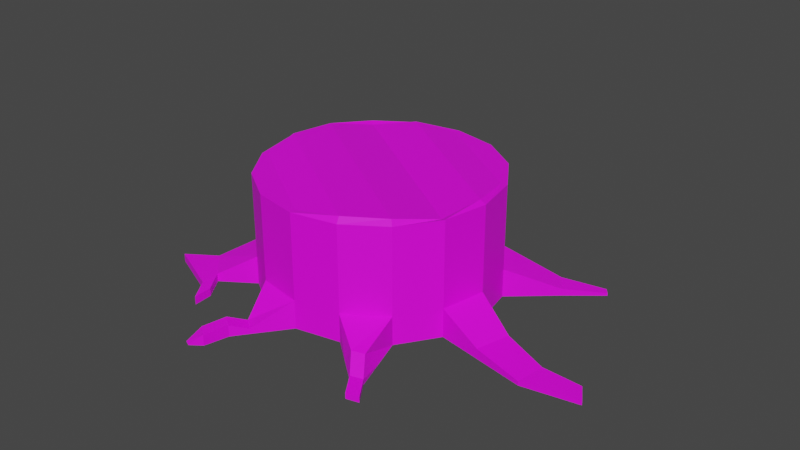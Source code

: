 # Source: Treestump.blend  (saved by Blender 3.6.13; exported with 4.5.12 LTS)
import bpy
from mathutils import Matrix  # noqa: F401  (used for matrix-valued properties, if any)

bpy.ops.wm.read_factory_settings(use_empty=True)
scene = bpy.context.scene
scene.name = 'Scene'

# ---- collections
col_collection_2 = bpy.data.collections.new('Collection 2'); scene.collection.children.link(col_collection_2)

# ---- images (referenced by path relative to the original .blend; pixels are not part of the script)
import os
ASSET_DIR = os.environ.get("B2B_ASSET_DIR", "")  # directory of the original .blend (textures are referenced by path, not embedded)
HERE = os.path.dirname(os.path.abspath(__file__))  # packed textures are extracted next to this script under _unpacked/

def load_image(name, relpath, width, height, colorspace="sRGB"):
    """Load a texture the original file referenced (path relative to the .blend, or extracted next to this script)."""
    p = next((c for c in (os.path.join(HERE, relpath), os.path.join(ASSET_DIR, relpath)) if relpath and os.path.exists(c)), "")
    if p:
        img = bpy.data.images.load(p, check_existing=True)
        img.name = name
    else:  # same state as the original file: an image datablock whose file is absent (Cycles renders it pink)
        img = bpy.data.images.new(name, width, height)
        img.source = "FILE"
        img.filepath = "//" + (relpath or name)
    img.colorspace_settings.name = colorspace
    return img
img_stumptexture_png = load_image('StumpTexture.png', 'StumpTexture.png', 1024, 1024, 'sRGB')

# ---- materials (node trees are filled in below, after node groups)
mat_material_002 = bpy.data.materials.new('Material.002')
mat_material_002.use_transparent_shadow = False

# ---- material node trees
mat_material_002.use_nodes = True; mat_material_002.node_tree.nodes.clear()
_N = mat_material_002.node_tree.nodes; _L = mat_material_002.node_tree.links
n0 = _N.new('ShaderNodeBsdfPrincipled'); n0.name = 'Principled BSDF'; n0.location = (10, 300)
n0.distribution = 'GGX'
n0.subsurface_method = 'BURLEY'
n0.inputs[3].default_value = 1.45
n0.inputs[27].default_value = (0.0, 0.0, 0.0, 1.0)
n0.inputs[28].default_value = 1.0
n1 = _N.new('ShaderNodeOutputMaterial'); n1.name = 'Material Output'; n1.location = (300, 300)
n2 = _N.new('ShaderNodeTexImage'); n2.name = 'Image Texture'; n2.location = (-180, 280)
n2.image = img_stumptexture_png
_L.new(n0.outputs[0], n1.inputs[0])
_L.new(n2.outputs[0], n0.inputs[0])
n1.is_active_output = True

# ---- world
world_world = bpy.data.worlds.new('World'); scene.world = world_world
world_world.use_nodes = True; world_world.node_tree.nodes.clear()
_N = world_world.node_tree.nodes; _L = world_world.node_tree.links
n0 = _N.new('ShaderNodeOutputWorld'); n0.name = 'World Output'; n0.location = (300, 300)
n1 = _N.new('ShaderNodeBackground'); n1.name = 'Background'; n1.location = (10, 300)
n1.inputs[0].default_value = (0.05088, 0.05088, 0.05088, 1.0)
_L.new(n1.outputs[0], n0.inputs[0])
n0.is_active_output = True
world_world.color = (0.05088, 0.05088, 0.05088)
world_world.use_sun_shadow = False
world_world.sun_shadow_jitter_overblur = 0.0

# ---- meshes
me_cylinder_001 = bpy.data.meshes.new('Cylinder.001')
me_cylinder_001.from_pydata([(0.0, 0.4541, -0.2341), (0.0, 0.455, 0.2341), (0.1738, 0.4195, -0.2341), (0.1741, 0.4204, 0.2341), (0.3211, 0.3211, -0.2341), (0.3218, 0.3218, 0.2341), (0.4195, 0.1738, -0.2341), (0.4204, 0.1741, 0.2341), (0.4541, 0.0, -0.2341), (0.455, 0.0, 0.2467), (0.4195, -0.1738, -0.2341), (0.4204, -0.1741, 0.2257), (0.3211, -0.3211, -0.2341), (0.3218, -0.3218, 0.252), (0.1738, -0.4195, -0.2341), (0.1741, -0.4204, 0.2539), (0.0, -0.4541, -0.2341), (0.0, -0.455, 0.2341), (-0.1738, -0.4195, -0.2341), (-0.1741, -0.4204, 0.2341), (-0.3211, -0.3211, -0.2341), (-0.3218, -0.3218, 0.2341), (-0.4195, -0.1738, -0.2341), (-0.4204, -0.1741, 0.2341), (-0.4541, 0.0, -0.2341), (-0.455, 0.0, 0.2539), (-0.4195, 0.1738, -0.2341), (-0.4204, 0.1741, 0.252), (-0.3211, 0.3211, -0.2341), (-0.3218, 0.3218, 0.2257), (-0.1738, 0.4195, -0.2341), (-0.1741, 0.4204, 0.2467), (0.0, 0.4795, -0.117), (0.0, 0.4795, 0.0), (0.0, 0.4795, 0.117), (0.1835, 0.443, 0.117), (0.1835, 0.443, 0.0), (0.1835, 0.443, -0.117), (0.339, 0.339, 0.117), (0.339, 0.339, 0.0), (0.339, 0.339, -0.117), (0.443, 0.1835, 0.117), (0.443, 0.1835, 0.0), (0.443, 0.1835, -0.117), (0.4795, 0.0, 0.117), (0.4795, 0.0, 0.0), (0.4795, 0.0, -0.117), (0.443, -0.1835, 0.117), (0.443, -0.1835, 0.0), (0.443, -0.1835, -0.117), (0.339, -0.339, 0.117), (0.339, -0.339, 0.0), (0.339, -0.339, -0.117), (0.1835, -0.443, 0.117), (0.1835, -0.443, 0.0), (0.1835, -0.443, -0.117), (0.0, -0.4795, 0.117), (0.0, -0.4795, 0.0), (0.0, -0.4795, -0.117), (-0.1835, -0.443, 0.117), (-0.1835, -0.443, 0.0), (-0.1835, -0.443, -0.117), (-0.339, -0.339, 0.117), (-0.339, -0.339, 0.0), (-0.339, -0.339, -0.117), (-0.443, -0.1835, 0.117), (-0.443, -0.1835, 0.0), (-0.443, -0.1835, -0.117), (-0.4795, 0.0, 0.117), (-0.4795, 0.0, 0.0), (-0.4795, 0.0, -0.117), (-0.443, 0.1835, 0.117), (-0.443, 0.1835, 0.0), (-0.443, 0.1835, -0.117), (-0.339, 0.339, 0.117), (-0.339, 0.339, 0.0), (-0.339, 0.339, -0.117), (-0.1835, 0.443, 0.117), (-0.1835, 0.443, 0.0), (-0.1835, 0.443, -0.117), (0.1835, 0.443, 0.2341), (0.0, 0.4795, 0.2341), (0.339, 0.339, 0.2341), (0.443, 0.1835, 0.2341), (0.4795, 0.0, 0.2341), (0.443, -0.1835, 0.2341), (0.339, -0.339, 0.2341), (0.1835, -0.443, 0.2341), (0.0, -0.4795, 0.2341), (-0.1835, -0.443, 0.2341), (-0.339, -0.339, 0.2341), (-0.443, -0.1835, 0.2341), (-0.4795, 0.0, 0.2341), (-0.443, 0.1835, 0.2341), (-0.339, 0.339, 0.2341), (-0.1835, 0.443, 0.2341), (0.0, 0.4795, -0.2341), (0.1835, 0.443, -0.2341), (0.339, 0.339, -0.2341), (0.443, 0.1835, -0.2341), (0.4795, 0.0, -0.2341), (0.443, -0.1835, -0.2341), (0.339, -0.339, -0.2341), (0.1835, -0.443, -0.2341), (0.0, -0.4795, -0.2341), (-0.1835, -0.443, -0.2341), (-0.339, -0.339, -0.2341), (-0.443, -0.1835, -0.2341), (-0.4795, 0.0, -0.2341), (-0.443, 0.1835, -0.2341), (-0.339, 0.339, -0.2341), (-0.1835, 0.443, -0.2341), (-0.4168, 0.5333, -0.142), (-0.4168, 0.5307, -0.2172), (-0.3041, 0.5796, -0.2343), (-0.3251, 0.5732, -0.1536), (-0.4362, 0.6466, -0.1584), (-0.4491, 0.6441, -0.2335), (-0.3464, 0.6797, -0.2339), (-0.3563, 0.6865, -0.1575), (-0.4294, 0.8121, -0.1975), (-0.4373, 0.8095, -0.2325), (-0.3555, 0.8478, -0.2337), (-0.3648, 0.852, -0.2034), (-0.6055, 0.0518, -0.1566), (-0.594, 0.04499, -0.2327), (-0.5783, 0.1829, -0.2302), (-0.5985, 0.1615, -0.1412), (-0.7371, 0.1158, -0.1728), (-0.7247, 0.1102, -0.2341), (-0.7245, 0.2215, -0.2306), (-0.7369, 0.1964, -0.1726), (-0.8739, 0.2052, -0.192), (-0.8817, 0.2041, -0.2342), (-0.8777, 0.2699, -0.2341), (-0.8998, 0.2741, -0.1882), (0.01412, 0.5505, -0.2341), (-0.4727, -0.4284, -0.2011), (-0.3555, 0.8501, -0.2337), (0.1976, 0.514, -0.2341), (0.1976, 0.514, -0.2042), (0.01412, 0.5505, -0.1461), (0.0264, 0.6122, -0.2341), (0.1176, 0.5757, -0.2341), (0.1177, 0.5757, -0.2234), (0.0264, 0.6122, -0.2245), (0.5622, 0.4073, -0.2051), (0.5622, 0.4073, -0.2341), (0.612, 0.3326, -0.2341), (0.612, 0.3326, -0.2051), (0.7284, 0.4671, -0.223), (0.7284, 0.4671, -0.2341), (0.7469, 0.4434, -0.2341), (0.7469, 0.4434, -0.223), (-0.4727, -0.4284, -0.2341), (-0.5767, -0.3258, -0.2341), (-0.5767, -0.3258, -0.2011), (-0.4677, -0.5073, -0.2011), (-0.4677, -0.5073, -0.2341), (-0.6948, -0.4047, -0.2341), (-0.6948, -0.4047, -0.2011), (-0.411, -0.5207, -0.2011), (-0.411, -0.5207, -0.2341), (-0.4059, -0.5997, -0.2011), (-0.4059, -0.5997, -0.2341), (-0.09993, -0.6101, -0.2119), (-0.09993, -0.6101, -0.2341), (-0.1482, -0.5736, -0.2341), (-0.1482, -0.5736, -0.2119), (-0.1451, -0.6699, -0.1875), (-0.1451, -0.6699, -0.2341), (-0.1934, -0.6334, -0.2341), (-0.1934, -0.6334, -0.1875), (-0.169, -0.7668, -0.1908), (-0.1695, -0.7668, -0.2341), (-0.2173, -0.7303, -0.2341), (-0.2173, -0.7303, -0.1908), (-0.2142, -0.8001, -0.2311), (-0.2142, -0.8001, -0.2338), (-0.2352, -0.7901, -0.2338), (-0.2352, -0.7901, -0.2308), (0.4197, -0.5845, -0.2117), (0.4197, -0.5845, -0.2341), (0.3699, -0.5974, -0.2341), (0.3699, -0.5974, -0.2117), (0.4752, -0.6676, -0.2117), (0.4752, -0.6676, -0.2341), (0.4254, -0.6804, -0.2341), (0.4254, -0.6804, -0.2117), (0.3722, -0.521, -0.1643), (0.3794, -0.4618, -0.2341), (0.2767, -0.5202, -0.2341), (0.3212, -0.5348, -0.1643), (0.6539, -0.07945, -0.1934), (0.6539, -0.07945, -0.2341), (0.6171, -0.2181, -0.2341), (0.6171, -0.2181, -0.1934), (0.8321, -0.1373, -0.2174), (0.8321, -0.1373, -0.2341), (0.8168, -0.2578, -0.2341), (0.8168, -0.2578, -0.2174), (0.9956, -0.1455, -0.2174), (0.9956, -0.1455, -0.2341), (1.039, -0.2166, -0.2341), (1.039, -0.2166, -0.2174)], [], [(34, 81, 80, 35), (35, 80, 82, 38), (38, 82, 83, 41), (41, 83, 84, 44), (44, 84, 85, 47), (47, 85, 86, 50), (50, 86, 87, 53), (53, 87, 88, 56), (56, 88, 89, 59), (59, 89, 90, 62), (62, 90, 91, 65), (65, 91, 92, 68), (68, 92, 93, 71), (71, 93, 94, 74), (74, 94, 95, 77), (77, 95, 81, 34), (111, 79, 32, 96), (79, 78, 33, 32), (78, 77, 34, 33), (79, 111, 114, 115), (76, 75, 78, 79), (75, 74, 77, 78), (109, 73, 76, 110), (73, 72, 75, 76), (72, 71, 74, 75), (73, 109, 126, 127), (70, 69, 72, 73), (69, 68, 71, 72), (107, 67, 70, 108), (67, 66, 69, 70), (66, 65, 68, 69), (64, 67, 156, 137), (64, 63, 66, 67), (63, 62, 65, 66), (105, 61, 64, 106), (61, 60, 63, 64), (60, 59, 62, 63), (58, 61, 168, 165), (58, 57, 60, 61), (57, 56, 59, 60), (103, 55, 58, 104), (55, 54, 57, 58), (54, 53, 56, 57), (190, 189, 181, 182), (52, 51, 54, 55), (51, 50, 53, 54), (101, 49, 52, 102), (49, 48, 51, 52), (48, 47, 50, 51), (49, 101, 195, 196), (46, 45, 48, 49), (45, 44, 47, 48), (99, 43, 46, 100), (43, 42, 45, 46), (42, 41, 44, 45), (98, 40, 146, 147), (40, 39, 42, 43), (39, 38, 41, 42), (97, 37, 40, 98), (37, 36, 39, 40), (36, 35, 38, 39), (96, 32, 141, 136), (32, 33, 36, 37), (33, 34, 35, 36), (1, 3, 80, 81), (3, 5, 82, 80), (5, 7, 83, 82), (7, 9, 84, 83), (9, 11, 85, 84), (11, 13, 86, 85), (13, 15, 87, 86), (15, 17, 88, 87), (17, 19, 89, 88), (19, 21, 90, 89), (21, 23, 91, 90), (23, 25, 92, 91), (25, 27, 93, 92), (27, 29, 94, 93), (29, 31, 95, 94), (31, 1, 81, 95), (2, 0, 96, 97), (4, 2, 97, 98), (6, 4, 98, 99), (8, 6, 99, 100), (10, 8, 100, 101), (12, 10, 101, 102), (14, 12, 102, 103), (16, 14, 103, 104), (18, 16, 104, 105), (20, 18, 105, 106), (22, 20, 106, 107), (24, 22, 107, 108), (26, 24, 108, 109), (28, 26, 109, 110), (30, 28, 110, 111), (0, 30, 111, 96), (0, 2, 4, 6), (6, 8, 30, 0), (8, 10, 28, 30), (10, 12, 26, 28), (12, 14, 24, 26), (14, 16, 22, 24), (16, 18, 20, 22), (3, 1, 7, 5), (9, 7, 1, 31), (11, 9, 31, 29), (13, 11, 29, 27), (15, 13, 27, 25), (17, 15, 25, 23), (19, 17, 23, 21), (114, 113, 117, 118), (111, 110, 113, 114), (76, 79, 115, 112), (110, 76, 112, 113), (119, 118, 122, 123), (115, 114, 118, 119), (113, 112, 116, 117), (112, 115, 119, 116), (121, 120, 123, 122), (117, 116, 120, 121), (116, 119, 123, 120), (118, 117, 121, 122), (127, 126, 130, 131), (70, 73, 127, 124), (109, 108, 125, 126), (108, 70, 124, 125), (131, 130, 134, 135), (125, 124, 128, 129), (124, 127, 131, 128), (126, 125, 129, 130), (133, 132, 135, 134), (129, 128, 132, 133), (128, 131, 135, 132), (130, 129, 133, 134), (136, 141, 145, 142), (97, 96, 136, 139), (32, 37, 140, 141), (37, 97, 139, 140), (142, 145, 144, 143), (139, 136, 142, 143), (141, 140, 144, 145), (140, 139, 143, 144), (146, 149, 153, 150), (43, 99, 148, 149), (99, 98, 147, 148), (40, 43, 149, 146), (151, 150, 153, 152), (148, 147, 151, 152), (149, 148, 152, 153), (147, 146, 150, 151), (137, 156, 160, 157), (106, 64, 137, 154), (67, 107, 155, 156), (107, 106, 154, 155), (158, 157, 160, 159), (155, 154, 158, 159), (156, 155, 159, 160), (158, 154, 162, 164), (162, 161, 163, 164), (157, 158, 164, 163), (137, 157, 163, 161), (154, 137, 161, 162), (168, 167, 171, 172), (61, 105, 167, 168), (105, 104, 166, 167), (104, 58, 165, 166), (169, 172, 176, 173), (166, 165, 169, 170), (165, 168, 172, 169), (167, 166, 170, 171), (175, 174, 178, 179), (171, 170, 174, 175), (172, 171, 175, 176), (170, 169, 173, 174), (178, 177, 180, 179), (176, 175, 179, 180), (174, 173, 177, 178), (173, 176, 180, 177), (181, 184, 188, 185), (192, 191, 183, 184), (191, 190, 182, 183), (189, 192, 184, 181), (186, 185, 188, 187), (183, 182, 186, 187), (184, 183, 187, 188), (182, 181, 185, 186), (52, 55, 192, 189), (103, 102, 190, 191), (55, 103, 191, 192), (102, 52, 189, 190), (193, 196, 200, 197), (101, 100, 194, 195), (100, 46, 193, 194), (46, 49, 196, 193), (199, 198, 202, 203), (195, 194, 198, 199), (196, 195, 199, 200), (194, 193, 197, 198), (202, 201, 204, 203), (200, 199, 203, 204), (198, 197, 201, 202), (197, 200, 204, 201)])
_uv = me_cylinder_001.uv_layers.new(name='New')
_uv.uv.foreach_set('vector', [0.08248, 0.8755, 0.1216, 0.8754, 0.1218, 0.938, 0.08263, 0.9381, 0.08263, 0.9381, 0.1218, 0.938, 0.1219, 1.001, 0.08278, 1.001, 0.08033, -0.0007848, 0.1195, -0.0008807, 0.1196, 0.06171, 0.08049, 0.06181, 0.08049, 0.06181, 0.1196, 0.06171, 0.1198, 0.1243, 0.08064, 0.1244, 0.08064, 0.1244, 0.1198, 0.1243, 0.1199, 0.1869, 0.08079, 0.187, 0.08079, 0.187, 0.1199, 0.1869, 0.1201, 0.2495, 0.08095, 0.2496, 0.08095, 0.2496, 0.1201, 0.2495, 0.1203, 0.3121, 0.0811, 0.3122, 0.0811, 0.3122, 0.1203, 0.3121, 0.1204, 0.3747, 0.08125, 0.3748, 0.08125, 0.3748, 0.1204, 0.3747, 0.1206, 0.4373, 0.08141, 0.4374, 0.08141, 0.4374, 0.1206, 0.4373, 0.1207, 0.4999, 0.08156, 0.5, 0.08156, 0.5, 0.1207, 0.4999, 0.1209, 0.5624, 0.08171, 0.5625, 0.08171, 0.5625, 0.1209, 0.5624, 0.121, 0.625, 0.08187, 0.6251, 0.08187, 0.6251, 0.121, 0.625, 0.1212, 0.6876, 0.08202, 0.6877, 0.08202, 0.6877, 0.1212, 0.6876, 0.1213, 0.7502, 0.08217, 0.7503, 0.08217, 0.7503, 0.1213, 0.7502, 0.1215, 0.8128, 0.08233, 0.8129, 0.08233, 0.8129, 0.1215, 0.8128, 0.1216, 0.8754, 0.08248, 0.8755, 0.6299, 0.8711, 0.6785, 0.8711, 0.6784, 0.9437, 0.6299, 0.9437, 0.004013, 0.8131, 0.04317, 0.813, 0.04332, 0.8756, 0.004166, 0.8757, 0.04317, 0.813, 0.08233, 0.8129, 0.08248, 0.8755, 0.04332, 0.8756, 0.2663, 0.05856, 0.2675, 0.0002408, 0.3555, 0.001137, 0.3616, 0.04174, 0.003859, 0.7505, 0.04302, 0.7504, 0.04317, 0.813, 0.004013, 0.8131, 0.04302, 0.7504, 0.08217, 0.7503, 0.08233, 0.8129, 0.04317, 0.813, 0.9487, 0.9265, 0.9986, 0.9259, 0.9995, 0.9986, 0.9496, 0.9992, 0.003706, 0.6879, 0.04286, 0.6878, 0.04302, 0.7504, 0.003859, 0.7505, 0.04286, 0.6878, 0.08202, 0.6877, 0.08217, 0.7503, 0.04302, 0.7504, 0.9986, 0.9259, 0.9487, 0.9265, 0.9498, 0.8773, 0.9886, 0.8677, 0.003553, 0.6253, 0.04271, 0.6252, 0.04286, 0.6878, 0.003706, 0.6879, 0.04271, 0.6252, 0.08187, 0.6251, 0.08202, 0.6877, 0.04286, 0.6878, 0.9981, 0.001977, 0.9308, 0.001117, 0.9289, 0.1064, 0.9962, 0.1072, 0.003399, 0.5627, 0.04256, 0.5626, 0.04271, 0.6252, 0.003553, 0.6253, 0.04256, 0.5626, 0.08171, 0.5625, 0.08187, 0.6251, 0.04271, 0.6252, 0.6751, 0.8485, 0.7768, 0.8026, 0.799, 0.9169, 0.7141, 0.936, 0.003246, 0.5001, 0.0424, 0.5, 0.04256, 0.5626, 0.003399, 0.5627, 0.0424, 0.5, 0.08156, 0.5, 0.08171, 0.5625, 0.04256, 0.5626, 0.8996, 0.933, 0.9495, 0.9326, 0.9488, 0.9994, 0.8989, 0.9998, 0.003093, 0.4376, 0.04225, 0.4375, 0.0424, 0.5, 0.003246, 0.5001, 0.04225, 0.4375, 0.08141, 0.4374, 0.08156, 0.5, 0.0424, 0.5, 0.8742, 0.7504, 0.7979, 0.7738, 0.838, 0.8158, 0.8635, 0.8198, 0.00294, 0.375, 0.0421, 0.3749, 0.04225, 0.4375, 0.003093, 0.4376, 0.0421, 0.3749, 0.08125, 0.3748, 0.08141, 0.4374, 0.04225, 0.4375, 0.1248, 1.001, 0.1244, 0.938, 0.2162, 0.9375, 0.2166, 0.9999, 0.002786, 0.3124, 0.04194, 0.3123, 0.0421, 0.3749, 0.00294, 0.375, 0.04194, 0.3123, 0.0811, 0.3122, 0.08125, 0.3748, 0.0421, 0.3749, 0.7089, 0.002219, 0.6872, 0.03302, 0.6518, 0.01344, 0.652, 0.0006585, 0.002633, 0.2498, 0.04179, 0.2497, 0.04194, 0.3123, 0.002786, 0.3124, 0.04179, 0.2497, 0.08095, 0.2496, 0.0811, 0.3122, 0.04194, 0.3123, 0.996, 0.1023, 0.9287, 0.1023, 0.9287, 0.002433, 0.996, 0.002433, 0.00248, 0.1872, 0.04164, 0.1871, 0.04179, 0.2497, 0.002633, 0.2498, 0.04164, 0.1871, 0.08079, 0.187, 0.08095, 0.2496, 0.04179, 0.2497, 0.9287, 0.1023, 0.996, 0.1023, 0.996, 0.1736, 0.9726, 0.1736, 0.002326, 0.1246, 0.04148, 0.1245, 0.04164, 0.1871, 0.00248, 0.1872, 0.04148, 0.1245, 0.08064, 0.1244, 0.08079, 0.187, 0.04164, 0.1871, 0.9974, 0.006239, 0.9301, 0.006111, 0.9274, 0.08235, 0.9946, 0.08248, 0.002173, 0.062, 0.04133, 0.0619, 0.04148, 0.1245, 0.002326, 0.1246, 0.04133, 0.0619, 0.08049, 0.06181, 0.08064, 0.1244, 0.04148, 0.1245, 0.9116, 0.05531, 0.839, 0.07213, 0.926, 0.1994, 0.944, 0.1952, 0.00202, -0.000593, 0.04118, -0.0006889, 0.04133, 0.0619, 0.002173, 0.062, 0.04118, -0.0006889, 0.08033, -0.0007848, 0.08049, 0.06181, 0.04133, 0.0619, 0.6289, 0.8683, 0.6788, 0.8683, 0.6788, 0.9481, 0.6289, 0.9481, 0.004319, 0.9383, 0.04348, 0.9382, 0.04363, 1.001, 0.004472, 1.001, 0.04348, 0.9382, 0.08263, 0.9381, 0.08278, 1.001, 0.04363, 1.001, 0.1762, 0.0007263, 0.1771, 0.09576, 0.2254, 0.07262, 0.2248, 0.001157, 0.004166, 0.8757, 0.04332, 0.8756, 0.04348, 0.9382, 0.004319, 0.9383, 0.04332, 0.8756, 0.08248, 0.8755, 0.08263, 0.9381, 0.04348, 0.9382, 0.3142, 0.7744, 0.4604, 0.8384, 0.4557, 0.8599, 0.3017, 0.7924, 0.4604, 0.8384, 0.62, 0.8417, 0.6239, 0.8633, 0.4557, 0.8599, 0.62, 0.8417, 0.7687, 0.7836, 0.7805, 0.802, 0.6239, 0.8633, 0.7687, 0.7836, 0.8839, 0.673, 0.9018, 0.6855, 0.7805, 0.802, 0.8839, 0.673, 0.9479, 0.5268, 0.9693, 0.5315, 0.9018, 0.6855, 0.9479, 0.5268, 0.9511, 0.3672, 0.9727, 0.3633, 0.9693, 0.5315, 0.9511, 0.3672, 0.893, 0.2185, 0.9115, 0.2066, 0.9727, 0.3633, 0.893, 0.2185, 0.7825, 0.1033, 0.795, 0.08533, 0.9115, 0.2066, 0.7825, 0.1033, 0.6363, 0.03926, 0.641, 0.01783, 0.795, 0.08533, 0.6363, 0.03926, 0.4767, 0.03602, 0.4728, 0.01442, 0.641, 0.01783, 0.4767, 0.03602, 0.328, 0.09412, 0.3162, 0.07563, 0.4728, 0.01442, 0.328, 0.09412, 0.2128, 0.2047, 0.1948, 0.1921, 0.3162, 0.07563, 0.2128, 0.2047, 0.1488, 0.3509, 0.1274, 0.3462, 0.1948, 0.1921, 0.1488, 0.3509, 0.1456, 0.5105, 0.124, 0.5144, 0.1274, 0.3462, 0.1456, 0.5105, 0.2036, 0.6592, 0.1852, 0.671, 0.124, 0.5144, 0.2036, 0.6592, 0.3142, 0.7744, 0.3017, 0.7924, 0.1852, 0.671, 0.617, 0.8396, 0.7654, 0.7818, 0.7777, 0.8011, 0.6209, 0.8621, 0.4577, 0.8362, 0.617, 0.8396, 0.6209, 0.8621, 0.4528, 0.8585, 0.3119, 0.7721, 0.4577, 0.8362, 0.4528, 0.8585, 0.2988, 0.7908, 0.2017, 0.6571, 0.3119, 0.7721, 0.2988, 0.7908, 0.1824, 0.6694, 0.1439, 0.5087, 0.2017, 0.6571, 0.1824, 0.6694, 0.1214, 0.5127, 0.1473, 0.3494, 0.1439, 0.5087, 0.1214, 0.5127, 0.125, 0.3445, 0.2113, 0.2036, 0.1473, 0.3494, 0.125, 0.3445, 0.1926, 0.1905, 0.3264, 0.09337, 0.2113, 0.2036, 0.1926, 0.1905, 0.3141, 0.07413, 0.4748, 0.03557, 0.3264, 0.09337, 0.3141, 0.07413, 0.4708, 0.01309, 0.6341, 0.03897, 0.4748, 0.03557, 0.4708, 0.01309, 0.639, 0.01668, 0.7799, 0.1031, 0.6341, 0.03897, 0.639, 0.01668, 0.793, 0.08435, 0.8901, 0.2181, 0.7799, 0.1031, 0.793, 0.08435, 0.9093, 0.2058, 0.9479, 0.3665, 0.8901, 0.2181, 0.9093, 0.2058, 0.9704, 0.3625, 0.9445, 0.5258, 0.9479, 0.3665, 0.9704, 0.3625, 0.9668, 0.5307, 0.8804, 0.6716, 0.9445, 0.5258, 0.9668, 0.5307, 0.8991, 0.6847, 0.7654, 0.7818, 0.8804, 0.6716, 0.8991, 0.6847, 0.7777, 0.8011, 0.7654, 0.7818, 0.617, 0.8396, 0.4577, 0.8362, 0.3119, 0.7721, 0.3119, 0.7721, 0.2017, 0.6571, 0.8804, 0.6716, 0.7654, 0.7818, 0.2017, 0.6571, 0.1439, 0.5087, 0.9445, 0.5258, 0.8804, 0.6716, 0.1439, 0.5087, 0.1473, 0.3494, 0.9479, 0.3665, 0.9445, 0.5258, 0.1473, 0.3494, 0.2113, 0.2036, 0.8901, 0.2181, 0.9479, 0.3665, 0.2113, 0.2036, 0.3264, 0.09337, 0.7799, 0.1031, 0.8901, 0.2181, 0.3264, 0.09337, 0.4748, 0.03557, 0.6341, 0.03897, 0.7799, 0.1031, 0.4604, 0.8384, 0.3142, 0.7744, 0.7687, 0.7836, 0.62, 0.8417, 0.8839, 0.673, 0.7687, 0.7836, 0.3142, 0.7744, 0.2036, 0.6592, 0.9479, 0.5268, 0.8839, 0.673, 0.2036, 0.6592, 0.1456, 0.5105, 0.9511, 0.3672, 0.9479, 0.5268, 0.1456, 0.5105, 0.1488, 0.3509, 0.893, 0.2185, 0.9511, 0.3672, 0.1488, 0.3509, 0.2128, 0.2047, 0.7825, 0.1033, 0.893, 0.2185, 0.2128, 0.2047, 0.328, 0.09412, 0.6363, 0.03926, 0.7825, 0.1033, 0.328, 0.09412, 0.4767, 0.03602, 0.2624, 0.7771, 0.2219, 0.8366, 0.2836, 0.8676, 0.3154, 0.8124, 0.1971, 0.6927, 0.1202, 0.7707, 0.2219, 0.8366, 0.2624, 0.7771, 0.1212, 0.7722, 0.197, 0.693, 0.2576, 0.7878, 0.2253, 0.8367, 0.9985, 0.8642, 0.9486, 0.8642, 0.9592, 0.7749, 0.9913, 0.7759, 0.406, 0.03938, 0.4008, 0.001205, 0.4514, -2.229e-06, 0.4561, 0.01522, 0.3616, 0.04174, 0.3555, 0.001137, 0.4008, 0.001205, 0.406, 0.03938, 0.9913, 0.7759, 0.9592, 0.7749, 0.9659, 0.7272, 0.9981, 0.726, 0.2253, 0.8367, 0.2576, 0.7878, 0.3197, 0.8172, 0.2886, 0.8593, 0.2498, 0.0374, 0.2648, 0.04063, 0.2627, 0.07306, 0.2498, 0.07566, 0.9981, 0.726, 0.9659, 0.7272, 0.9818, 0.6633, 0.9968, 0.663, 0.2886, 0.8593, 0.3197, 0.8172, 0.4142, 0.8388, 0.3846, 0.872, 0.3154, 0.8124, 0.2836, 0.8676, 0.38, 0.879, 0.411, 0.8362, 0.9276, 0.001373, 0.9263, 0.03409, 0.8657, 0.02413, 0.8673, 0.00167, 0.8721, 0.8728, 0.9519, 0.8728, 0.9297, 0.8096, 0.8832, 0.8158, 0.9502, 0.8739, 0.8704, 0.8739, 0.8797, 0.8223, 0.9387, 0.8174, 0.9962, 0.1072, 0.9289, 0.1064, 0.9524, 0.1625, 0.9961, 0.1568, 0.8673, 0.00167, 0.8657, 0.02413, 0.8005, 0.02261, 0.7929, 0.00494, 0.9961, 0.1568, 0.9524, 0.1625, 0.9623, 0.2261, 0.9975, 0.2208, 0.8832, 0.8158, 0.9297, 0.8096, 0.9327, 0.7489, 0.899, 0.7555, 0.9387, 0.8174, 0.8797, 0.8223, 0.8961, 0.7621, 0.9427, 0.753, 0.9981, 0.3059, 0.9737, 0.3044, 0.9709, 0.3467, 0.9971, 0.3398, 0.9975, 0.2208, 0.9623, 0.2261, 0.9737, 0.3044, 0.9981, 0.3059, 0.899, 0.7555, 0.9327, 0.7489, 0.9516, 0.6743, 0.9249, 0.6909, 0.9427, 0.753, 0.8961, 0.7621, 0.9224, 0.6886, 0.9502, 0.6848, 0.2248, 0.001157, 0.2254, 0.07262, 0.2671, 0.009301, 0.267, 0.001531, 0.1248, 0.6075, 0.1254, 0.6873, 0.1563, 0.687, 0.1557, 0.6072, 0.1222, 0.09703, 0.1213, 0.002106, 0.1776, 0.0005774, 0.1635, 0.09767, 0.1639, 0.09228, 0.1624, 0.006439, 0.1244, 0.00708, 0.1248, 0.02901, 0.841, 0.1263, 0.8377, 0.1287, 0.8131, 0.09592, 0.8167, 0.09324, 0.1557, 0.6072, 0.1563, 0.687, 0.1832, 0.6868, 0.1752, 0.6457, 0.1766, 0.001864, 0.1611, 0.09418, 0.1358, 0.05503, 0.1227, 0.005215, 0.7808, 0.06639, 0.791, 0.05878, 0.8167, 0.09324, 0.8131, 0.09592, 0.1749, 0.2203, 0.1287, 0.2162, 0.1295, 0.3065, 0.1451, 0.3067, 0.828, 0.06561, 0.9026, 0.04659, 0.939, 0.1892, 0.9205, 0.1939, 0.1218, 0.09829, 0.2182, 0.1068, 0.1734, 0.2189, 0.1272, 0.2148, 0.2202, 0.1081, 0.1238, 0.09965, 0.1287, 0.2162, 0.1749, 0.2203, 0.3319, 0.05008, 0.3339, 0.05945, 0.3097, 0.06482, 0.3077, 0.05546, 0.1272, 0.2148, 0.1734, 0.2189, 0.1437, 0.3053, 0.1282, 0.3051, 0.9205, 0.1939, 0.939, 0.1892, 0.9672, 0.3001, 0.9602, 0.3019, 0.944, 0.1952, 0.926, 0.1994, 0.962, 0.3039, 0.9688, 0.3023, 0.7141, 0.936, 0.799, 0.9169, 0.8339, 0.9941, 0.6866, 0.9743, 0.2284, 0.09017, 0.2743, 0.1096, 0.2146, 0.1588, 0.2016, 0.1534, 0.8401, 0.07714, 0.9127, 0.06031, 0.9398, 0.1774, 0.9193, 0.1821, 0.7781, 0.8009, 0.6763, 0.8466, 0.7155, 0.9341, 0.8005, 0.9152, 0.8794, 0.03286, 0.8794, 0.04693, 0.8012, 0.045, 0.8012, 0.03092, 0.8005, 0.9152, 0.7155, 0.9341, 0.6879, 0.9723, 0.8352, 0.9925, 0.9193, 0.1821, 0.9398, 0.1774, 0.9602, 0.2654, 0.9397, 0.2702, 0.6879, 0.9723, 0.7155, 0.9341, 0.6551, 0.9612, 0.6275, 0.9994, 0.8151, 0.06684, 0.8036, 0.07499, 0.791, 0.05876, 0.8024, 0.0506, 0.8794, 0.04693, 0.8794, 0.03286, 0.926, 0.03312, 0.926, 0.0472, 0.7141, 0.936, 0.6866, 0.9743, 0.6262, 1.002, 0.6537, 0.9633, 0.841, 0.1022, 0.8295, 0.1104, 0.8036, 0.07499, 0.8151, 0.06684, 0.2229, 0.161, 0.2031, 0.1531, 0.2278, 0.09058, 0.2695, 0.1071, 0.9495, 0.9326, 0.8996, 0.933, 0.8989, 0.8758, 0.9084, 0.8757, 0.8024, 0.77, 0.88, 0.7511, 0.8649, 0.8196, 0.8396, 0.8142, 0.2166, 0.9999, 0.2162, 0.9375, 0.2999, 0.9876, 0.3, 0.9994, 0.8585, 0.8513, 0.833, 0.8474, 0.8436, 0.8887, 0.8691, 0.8926, 0.3, 0.9994, 0.2999, 0.9876, 0.3377, 0.9743, 0.3379, 0.9992, 0.8635, 0.8198, 0.838, 0.8158, 0.833, 0.8474, 0.8585, 0.8513, 0.8396, 0.8142, 0.8649, 0.8196, 0.8582, 0.8509, 0.8329, 0.8455, 0.8411, 0.8873, 0.8662, 0.8928, 0.8549, 0.9137, 0.845, 0.9136, 0.8329, 0.8455, 0.8582, 0.8509, 0.8662, 0.8928, 0.8411, 0.8873, 0.8297, 0.1106, 0.8459, 0.09906, 0.8663, 0.1263, 0.8513, 0.1371, 0.3379, 0.9992, 0.3377, 0.9743, 0.3775, 0.9758, 0.3779, 0.9989, 0.8827, 0.149, 0.8817, 0.1496, 0.8774, 0.1436, 0.8785, 0.1428, 0.8513, 0.1371, 0.8663, 0.1263, 0.8785, 0.1428, 0.8774, 0.1436, 0.3779, 0.9989, 0.3775, 0.9758, 0.4076, 0.9971, 0.4076, 0.9986, 0.8691, 0.8926, 0.8436, 0.8887, 0.8492, 0.9148, 0.8591, 0.9143, 0.4494, 0.9074, 0.4667, 0.8796, 0.3952, 0.8661, 0.3832, 0.8981, 0.6919, 0.03609, 0.7092, 0.001625, 0.6497, 0.00134, 0.6495, 0.01381, 0.5451, 0.8724, 0.5226, 0.9477, 0.4468, 0.9074, 0.4648, 0.8783, 0.5171, 0.9245, 0.535, 0.8959, 0.4667, 0.8796, 0.4494, 0.9074, 0.271, 0.08348, 0.2668, 0.06456, 0.3076, 0.05548, 0.3118, 0.0744, 0.4648, 0.8783, 0.4468, 0.9074, 0.382, 0.893, 0.4, 0.8639, 0.6495, 0.01381, 0.6497, 0.00134, 0.5951, 0.0009651, 0.5949, 0.01344, 0.652, 0.0006585, 0.6518, 0.01344, 0.5991, 0.01358, 0.5993, 0.000801, 0.5855, 0.9794, 0.608, 0.889, 0.535, 0.8959, 0.5171, 0.9245, 0.6253, 0.8666, 0.5985, 0.9881, 0.5226, 0.9477, 0.5451, 0.8724, 0.7718, 0.0558, 0.7695, 0.001522, 0.7092, 0.001625, 0.6919, 0.03609, 0.7699, 0.0007036, 0.7716, 0.05576, 0.6872, 0.03302, 0.7089, 0.002219, 0.2282, 0.9335, 0.2426, 0.8557, 0.3515, 0.8831, 0.3307, 0.9467, 0.1481, 0.8326, 0.1232, 0.9326, 0.2289, 0.934, 0.2431, 0.8562, 0.9946, 0.08248, 0.9274, 0.08235, 0.9717, 0.1912, 0.995, 0.1912, 0.1221, 0.932, 0.1473, 0.832, 0.2426, 0.8557, 0.2282, 0.9335, 0.352, 0.8833, 0.3314, 0.947, 0.4148, 0.9814, 0.4529, 0.956, 0.2431, 0.8562, 0.2289, 0.934, 0.3314, 0.947, 0.352, 0.8833, 0.9726, 0.1736, 0.996, 0.1736, 0.996, 0.2554, 0.9864, 0.2554, 0.995, 0.1912, 0.9717, 0.1912, 0.9863, 0.2948, 0.9959, 0.2948, 0.9974, 0.3755, 0.9878, 0.3755, 0.987, 0.4187, 0.9966, 0.4188, 0.9864, 0.2554, 0.996, 0.2554, 0.9959, 0.374, 0.9863, 0.374, 0.9959, 0.2948, 0.9863, 0.2948, 0.9878, 0.3755, 0.9974, 0.3755, 0.3307, 0.9467, 0.3515, 0.8831, 0.4522, 0.956, 0.4141, 0.9813])
me_cylinder_001.materials.append(mat_material_002)
me_cylinder_001.update()

# ---- objects
ob_stump = bpy.data.objects.new('Stump', me_cylinder_001)

# ---- transforms, parenting, visibility, modifiers, constraints
ob_stump.location = (0.0, 0.0, 0.2341)

# ---- collection membership
col_collection_2.objects.link(ob_stump)

# ---- scene / render settings (as saved in the file)
scene.frame_start = 1; scene.frame_end = 250; scene.frame_set(80)
scene.render.engine = 'BLENDER_EEVEE_NEXT'
scene.cycles.sampling_pattern = 'TABULATED_SOBOL'
scene.view_settings.view_transform = 'Filmic'
bpy.context.view_layer.update()

# ---- added for rendering (the .blend has no active camera and no usable light): camera, sun
cam_auto = bpy.data.cameras.new('AutoCamera')
cam_auto.lens = 50.0
cam_auto.sensor_width = 36.0
cam_auto.clip_end = 1000.0
ob_auto_camera = bpy.data.objects.new('AutoCamera', cam_auto)
scene.collection.objects.link(ob_auto_camera)
ob_auto_camera.location = (2.46869, -2.85329, 2.16334)
ob_auto_camera.rotation_euler = (1.09748, -7.21219e-08, 0.694738)
scene.camera = ob_auto_camera
light_auto_sun = bpy.data.lights.new('AutoSun', 'SUN')
light_auto_sun.energy = 3.0
light_auto_sun.angle = 0.0523599
ob_auto_sun = bpy.data.objects.new('AutoSun', light_auto_sun)
scene.collection.objects.link(ob_auto_sun)
ob_auto_sun.rotation_euler = (0.872665, 0.174533, 0.523599)
bpy.context.view_layer.update()
